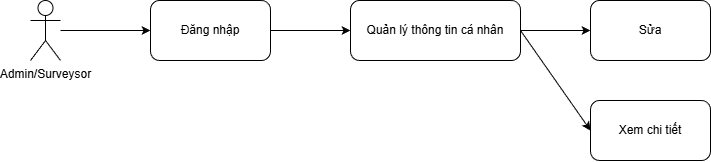

The diagram above was exported from draw.io. Its source (the exported page's mxGraphModel, read from the mxfile embedded in the PNG):
<mxGraphModel dx="1507" dy="660" grid="1" gridSize="10" guides="1" tooltips="1" connect="1" arrows="1" fold="1" page="1" pageScale="1" pageWidth="827" pageHeight="1169" math="0" shadow="0">
  <root>
    <mxCell id="0" />
    <mxCell id="1" parent="0" />
    <mxCell id="zoRmWnttPPd0hwnS5VxY-47" edge="1" parent="1" source="zoRmWnttPPd0hwnS5VxY-42" style="edgeStyle=orthogonalEdgeStyle;rounded=0;orthogonalLoop=1;jettySize=auto;html=1;entryX=0;entryY=0.5;entryDx=0;entryDy=0;" target="zoRmWnttPPd0hwnS5VxY-46">
      <mxGeometry relative="1" as="geometry" />
    </mxCell>
    <mxCell id="zoRmWnttPPd0hwnS5VxY-42" parent="1" style="shape=umlActor;verticalLabelPosition=bottom;verticalAlign=top;html=1;outlineConnect=0;" value="Admin/Surveysor" vertex="1">
      <mxGeometry height="60" width="30" x="160" y="260" as="geometry" />
    </mxCell>
    <mxCell id="zoRmWnttPPd0hwnS5VxY-86" edge="1" parent="1" source="zoRmWnttPPd0hwnS5VxY-46" style="edgeStyle=orthogonalEdgeStyle;rounded=0;orthogonalLoop=1;jettySize=auto;html=1;exitX=1;exitY=0.5;exitDx=0;exitDy=0;entryX=0;entryY=0.5;entryDx=0;entryDy=0;" target="zoRmWnttPPd0hwnS5VxY-84">
      <mxGeometry relative="1" as="geometry" />
    </mxCell>
    <mxCell id="zoRmWnttPPd0hwnS5VxY-46" parent="1" style="rounded=1;whiteSpace=wrap;html=1;" value="Đăng nhập" vertex="1">
      <mxGeometry height="60" width="120" x="280" y="260" as="geometry" />
    </mxCell>
    <mxCell id="zoRmWnttPPd0hwnS5VxY-65" parent="1" style="rounded=1;whiteSpace=wrap;html=1;" value="Xem chi tiết" vertex="1">
      <mxGeometry height="60" width="120" x="720" y="360" as="geometry" />
    </mxCell>
    <mxCell id="zoRmWnttPPd0hwnS5VxY-89" edge="1" parent="1" source="zoRmWnttPPd0hwnS5VxY-84" style="edgeStyle=orthogonalEdgeStyle;rounded=0;orthogonalLoop=1;jettySize=auto;html=1;exitX=1;exitY=0.5;exitDx=0;exitDy=0;entryX=0;entryY=0.5;entryDx=0;entryDy=0;" target="zoRmWnttPPd0hwnS5VxY-88">
      <mxGeometry relative="1" as="geometry" />
    </mxCell>
    <mxCell id="zoRmWnttPPd0hwnS5VxY-84" parent="1" style="rounded=1;whiteSpace=wrap;html=1;" value="Quản lý thông tin cá nhân" vertex="1">
      <mxGeometry height="60" width="170" x="480" y="260" as="geometry" />
    </mxCell>
    <mxCell id="zoRmWnttPPd0hwnS5VxY-88" parent="1" style="rounded=1;whiteSpace=wrap;html=1;" value="Sửa" vertex="1">
      <mxGeometry height="60" width="120" x="720" y="260" as="geometry" />
    </mxCell>
    <mxCell id="zoRmWnttPPd0hwnS5VxY-91" edge="1" parent="1" source="zoRmWnttPPd0hwnS5VxY-84" style="endArrow=classic;html=1;rounded=0;entryX=0;entryY=0.5;entryDx=0;entryDy=0;exitX=1;exitY=0.5;exitDx=0;exitDy=0;" target="zoRmWnttPPd0hwnS5VxY-65" value="">
      <mxGeometry height="50" relative="1" width="50" as="geometry">
        <mxPoint x="580" y="380" as="sourcePoint" />
        <mxPoint x="630" y="330" as="targetPoint" />
      </mxGeometry>
    </mxCell>
  </root>
</mxGraphModel>